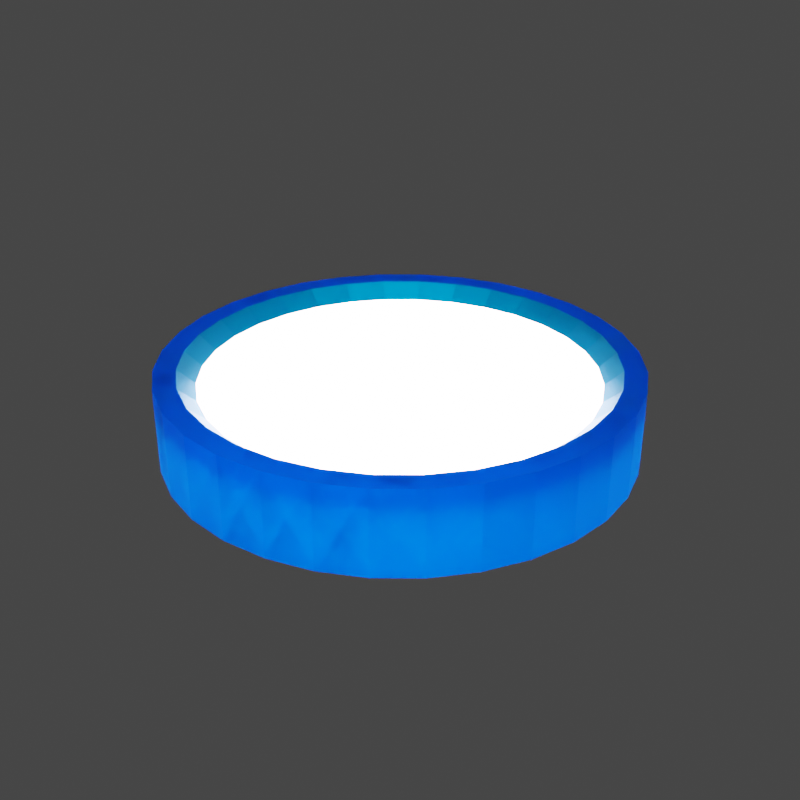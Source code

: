 # Source: LichtAn.blend  (saved by Blender 4.3.34; exported with 4.5.12 LTS)
import bpy
from mathutils import Matrix  # noqa: F401  (used for matrix-valued properties, if any)

bpy.ops.wm.read_factory_settings(use_empty=True)
scene = bpy.context.scene
scene.name = 'Scene'

# ---- collections
col_collection = bpy.data.collections.new('Collection'); scene.collection.children.link(col_collection)
col_export = bpy.data.collections.new('Export'); scene.collection.children.link(col_export)

# ---- images (referenced by path relative to the original .blend; pixels are not part of the script)
import os
ASSET_DIR = os.environ.get("B2B_ASSET_DIR", "")  # directory of the original .blend (textures are referenced by path, not embedded)
HERE = os.path.dirname(os.path.abspath(__file__))  # packed textures are extracted next to this script under _unpacked/

def load_image(name, relpath, width, height, colorspace="sRGB"):
    """Load a texture the original file referenced (path relative to the .blend, or extracted next to this script)."""
    p = next((c for c in (os.path.join(HERE, relpath), os.path.join(ASSET_DIR, relpath)) if relpath and os.path.exists(c)), "")
    if p:
        img = bpy.data.images.load(p, check_existing=True)
        img.name = name
    else:  # same state as the original file: an image datablock whose file is absent (Cycles renders it pink)
        img = bpy.data.images.new(name, width, height)
        img.source = "FILE"
        img.filepath = "//" + (relpath or name)
    img.colorspace_settings.name = colorspace
    return img
img_imphenziapixel_emission_png = load_image('ImphenziaPixel-Emission.png', '_unpacked/ImphenziaPixel-Emission.d2b62fc8.png', 128, 128, 'sRGB')
img_imphenziapixel_attributes_png = load_image('ImphenziaPixel-Attributes.png', '_unpacked/ImphenziaPixel-Attributes.21da9614.png', 128, 128, 'sRGB')
img_imphenziapixel_basecolor_png = load_image('ImphenziaPixel-BaseColor.png', '_unpacked/ImphenziaPixel-BaseColor.e97722d7.png', 128, 128, 'sRGB')

# ---- materials (node trees are filled in below, after node groups)
mat_imphenziapixpal = bpy.data.materials.new('ImphenziaPixPal')
mat_imphenziapixpal.alpha_threshold = 0.0
mat_imphenziapixpal.use_transparent_shadow = False
mat_imphenziapixpal.roughness = 0.5
mat_imphenziapixpal.line_color = (0.0, 0.0, 0.0, 1.0)

# ---- material node trees
mat_imphenziapixpal.use_nodes = True; mat_imphenziapixpal.node_tree.nodes.clear()
_N = mat_imphenziapixpal.node_tree.nodes; _L = mat_imphenziapixpal.node_tree.links
n0 = _N.new('ShaderNodeOutputMaterial'); n0.name = 'Material Output'; n0.location = (2687, 904)
n1 = _N.new('ShaderNodeBsdfPrincipled'); n1.name = 'Principled BSDF'; n1.location = (2220, 1074)
n1.distribution = 'GGX'
n1.subsurface_method = 'RANDOM_WALK_SKIN'
n1.inputs[3].default_value = 1.45
n1.inputs[13].default_value = 0.1412
n1.inputs[28].default_value = 20.0
n2 = _N.new('ShaderNodeMath'); n2.name = 'Math'; n2.location = (1892, 744)
n2.operation = 'SUBTRACT'
n2.inputs[0].default_value = 1.0
n3 = _N.new('ShaderNodeMath'); n3.name = 'Math.003'; n3.location = (926, 312)
n3.operation = 'MULTIPLY'
n4 = _N.new('ShaderNodeMath'); n4.name = 'Math.002'; n4.location = (554, 193)
n4.operation = 'DIVIDE'
n4.inputs[1].default_value = 36.0
n5 = _N.new('ShaderNodeSeparateColor'); n5.name = 'Separate Color'; n5.location = (538, 598)
n6 = _N.new('ShaderNodeMath'); n6.name = 'Math.001'; n6.location = (1201, 841)
n6.operation = 'SUBTRACT'
n7 = _N.new('ShaderNodeSeparateXYZ'); n7.name = 'Separate XYZ'; n7.location = (963, 968)
n8 = _N.new('ShaderNodeCombineXYZ'); n8.name = 'Combine XYZ'; n8.location = (1473, 992)
n9 = _N.new('ShaderNodeTexCoord'); n9.name = 'Texture Coordinate'; n9.location = (727, 942)
n10 = _N.new('ShaderNodeTexImage'); n10.name = 'Image Texture'; n10.location = (1803, 498)
n10.image = img_imphenziapixel_emission_png
n10.interpolation = 'Closest'
n11 = _N.new('ShaderNodeTexImage'); n11.name = 'Image Texture.003'; n11.location = (205, 499)
n11.image = img_imphenziapixel_attributes_png
n11.interpolation = 'Closest'
n12 = _N.new('ShaderNodeTexImage'); n12.name = 'Image Texture.002'; n12.location = (1808, 1182)
n12.image = img_imphenziapixel_basecolor_png
n12.interpolation = 'Closest'
n13 = _N.new('ShaderNodeValue'); n13.name = 'Value'; n13.location = (357, 115)
n13.outputs[0].default_value = 126.0
_L.new(n1.outputs[0], n0.inputs[0])
_L.new(n10.outputs[0], n1.inputs[27])
_L.new(n11.outputs[0], n5.inputs[0])
_L.new(n5.outputs[1], n2.inputs[1])
_L.new(n2.outputs[0], n1.inputs[2])
_L.new(n5.outputs[0], n1.inputs[1])
_L.new(n12.outputs[0], n1.inputs[0])
_L.new(n13.outputs[0], n4.inputs[0])
_L.new(n9.outputs[2], n7.inputs[0])
_L.new(n7.outputs[0], n8.inputs[0])
_L.new(n7.outputs[2], n8.inputs[2])
_L.new(n7.outputs[1], n6.inputs[0])
_L.new(n6.outputs[0], n8.inputs[1])
_L.new(n8.outputs[0], n12.inputs[0])
_L.new(n4.outputs[0], n3.inputs[0])
_L.new(n5.outputs[2], n3.inputs[1])
_L.new(n3.outputs[0], n6.inputs[1])
_L.new(n8.outputs[0], n10.inputs[0])
n0.is_active_output = True

# ---- world
world_world = bpy.data.worlds.new('World'); scene.world = world_world
world_world.color = (0.05088, 0.05088, 0.05088)
world_world.use_sun_shadow = False
world_world.sun_shadow_jitter_overblur = 0.0

# ---- meshes
me_cylinder = bpy.data.meshes.new('Cylinder')
me_cylinder.from_pydata([(-0.1798, 0.889, -0.1768), (0.1798, 0.9808, -0.1951), (-0.1798, 0.8374, -0.3469), (0.1798, 0.9239, -0.3827), (-0.1798, 0.7537, -0.5036), (0.1798, 0.8315, -0.5556), (-0.1798, 0.6409, -0.6409), (0.1798, 0.7071, -0.7071), (-0.1798, 0.5036, -0.7537), (0.1798, 0.5556, -0.8315), (-0.1798, 0.3469, -0.8374), (0.1798, 0.3827, -0.9239), (-0.1798, 0.1768, -0.889), (0.1798, 0.1951, -0.9808), (-0.1798, 0.0, -0.9064), (0.1798, 0.0, -1.0), (-0.1798, -0.1768, -0.889), (0.1798, -0.1951, -0.9808), (-0.1798, -0.3469, -0.8374), (0.1798, -0.3827, -0.9239), (-0.1798, -0.5036, -0.7537), (0.1798, -0.5556, -0.8315), (-0.1798, -0.6409, -0.6409), (0.1798, -0.7071, -0.7071), (-0.1798, -0.7537, -0.5036), (0.1798, -0.8315, -0.5556), (-0.1798, -0.8374, -0.3469), (0.1798, -0.9239, -0.3827), (-0.1798, -0.889, -0.1768), (0.1798, -0.9808, -0.1951), (-0.1798, -0.9064, 3.503e-09), (0.1798, -1.0, 0.0), (-0.1798, -0.889, 0.1768), (0.1798, -0.9808, 0.1951), (-0.1798, -0.8374, 0.3469), (0.1798, -0.9239, 0.3827), (-0.1798, -0.7537, 0.5036), (0.1798, -0.8315, 0.5556), (-0.1798, -0.6409, 0.6409), (0.1798, -0.7071, 0.7071), (-0.1798, -0.5036, 0.7537), (0.1798, -0.5556, 0.8315), (-0.1798, -0.3469, 0.8374), (0.1798, -0.3827, 0.9239), (-0.1798, -0.1768, 0.889), (0.1798, -0.1951, 0.9808), (-0.1798, 0.0, 0.9064), (0.1798, 0.0, 1.0), (-0.1798, 0.1768, 0.889), (0.1798, 0.1951, 0.9808), (-0.1798, 0.3469, 0.8374), (0.1798, 0.3827, 0.9239), (-0.1798, 0.5036, 0.7537), (0.1798, 0.5556, 0.8315), (-0.1798, 0.6409, 0.6409), (0.1798, 0.7071, 0.7071), (-0.1798, 0.7537, 0.5036), (0.1798, 0.8315, 0.5556), (-0.1798, 0.8374, 0.3469), (0.1798, 0.9239, 0.3827), (-0.1798, 0.889, 0.1768), (0.1798, 0.9808, 0.1951), (-0.1798, 0.9064, 3.503e-09), (0.1798, 1.0, 0.0), (-0.1798, 1.0, 0.0), (-0.1798, 0.9808, -0.1951), (-0.1798, 0.8315, -0.5556), (-0.1798, 0.7071, -0.7071), (-0.1798, 0.5556, -0.8315), (-0.1798, 0.3827, -0.9239), (-0.1798, 0.1951, -0.9808), (-0.1798, 0.0, -1.0), (-0.1798, -0.1951, -0.9808), (-0.1798, -0.3827, -0.9239), (-0.1798, -0.5556, -0.8315), (-0.1798, -0.7071, -0.7071), (-0.1798, 0.9239, -0.3827), (-0.1798, -0.9808, -0.1951), (-0.1798, -1.0, 0.0), (-0.1798, -0.9808, 0.1951), (-0.1798, -0.9239, 0.3827), (-0.1798, -0.8315, 0.5556), (-0.1798, -0.7071, 0.7071), (-0.1798, -0.5556, 0.8315), (-0.1798, -0.3827, 0.9239), (-0.1798, -0.1951, 0.9808), (-0.1798, 0.0, 1.0), (-0.1798, 0.1951, 0.9808), (-0.1798, 0.3827, 0.9239), (-0.1798, -0.8315, -0.5556), (-0.1798, -0.9239, -0.3827), (-0.1798, 0.5556, 0.8315), (-0.1798, 0.7071, 0.7071), (-0.1798, 0.8315, 0.5556), (-0.1798, 0.9239, 0.3827), (-0.1798, 0.9808, 0.1951), (-0.1155, 0.832, 0.0), (-0.1155, 0.816, -0.1623), (-0.1155, 0.6918, -0.4622), (-0.1155, 0.5883, -0.5883), (-0.1155, 0.4622, -0.6918), (-0.1155, 0.3184, -0.7687), (-0.1155, 0.1623, -0.816), (-0.1155, 3.302e-10, -0.832), (-0.1155, -0.1623, -0.816), (-0.1155, -0.3184, -0.7687), (-0.1155, -0.4622, -0.6918), (-0.1155, -0.5883, -0.5883), (-0.1155, 0.7687, -0.3184), (-0.1155, -0.816, -0.1623), (-0.1155, -0.832, 0.0), (-0.1155, -0.816, 0.1623), (-0.1155, -0.7687, 0.3184), (-0.1155, -0.6918, 0.4622), (-0.1155, -0.5883, 0.5883), (-0.1155, -0.4622, 0.6918), (-0.1155, -0.3184, 0.7687), (-0.1155, -0.1623, 0.816), (-0.1155, 3.302e-10, 0.832), (-0.1155, 0.1623, 0.816), (-0.1155, 0.3184, 0.7687), (-0.1155, -0.6918, -0.4622), (-0.1155, -0.7687, -0.3184), (-0.1155, 0.4622, 0.6918), (-0.1155, 0.5883, 0.5883), (-0.1155, 0.6918, 0.4622), (-0.1155, 0.7687, 0.3184), (-0.1155, 0.816, 0.1623)], [], [(33, 79, 78, 31), (40, 42, 116, 115), (19, 73, 72, 17), (1, 65, 64, 63), (11, 69, 68, 9), (3, 76, 65, 1), (21, 74, 73, 19), (9, 7, 5, 3, 1, 63, 61, 59, 57, 55, 53, 51, 49, 47, 45, 43, 41, 39, 37, 35, 33, 31, 29, 27, 25, 23, 21, 19, 17, 15, 13, 11), (13, 70, 69, 11), (5, 66, 76, 3), (15, 71, 70, 13), (7, 67, 66, 5), (17, 72, 71, 15), (9, 68, 67, 7), (25, 89, 75, 23), (23, 75, 74, 21), (35, 80, 79, 33), (27, 90, 89, 25), (37, 81, 80, 35), (29, 77, 90, 27), (39, 82, 81, 37), (31, 78, 77, 29), (41, 83, 82, 39), (57, 93, 92, 55), (49, 87, 86, 47), (59, 94, 93, 57), (51, 88, 87, 49), (61, 95, 94, 59), (43, 84, 83, 41), (53, 91, 88, 51), (45, 85, 84, 43), (63, 64, 95, 61), (55, 92, 91, 53), (47, 86, 85, 45), (0, 62, 64, 65), (6, 4, 66, 67), (10, 8, 68, 69), (14, 12, 70, 71), (18, 16, 72, 73), (22, 20, 74, 75), (2, 0, 65, 76), (30, 28, 77, 78), (34, 32, 79, 80), (38, 36, 81, 82), (42, 40, 83, 84), (46, 44, 85, 86), (50, 48, 87, 88), (4, 2, 76, 66), (26, 24, 89, 90), (16, 14, 71, 72), (8, 6, 67, 68), (20, 18, 73, 74), (12, 10, 69, 70), (24, 22, 75, 89), (52, 50, 88, 91), (54, 52, 91, 92), (56, 54, 92, 93), (58, 56, 93, 94), (60, 58, 94, 95), (62, 60, 95, 64), (32, 30, 78, 79), (44, 42, 84, 85), (36, 34, 80, 81), (48, 46, 86, 87), (28, 26, 90, 77), (40, 38, 82, 83), (58, 60, 127, 126), (44, 46, 118, 117), (60, 62, 96, 127), (48, 50, 120, 119), (30, 32, 111, 110), (2, 4, 98, 108), (62, 0, 97, 96), (42, 44, 117, 116), (24, 26, 122, 121), (4, 6, 99, 98), (34, 36, 113, 112), (14, 16, 104, 103), (8, 10, 101, 100), (46, 48, 119, 118), (6, 8, 100, 99), (12, 14, 103, 102), (26, 28, 109, 122), (18, 20, 106, 105), (16, 18, 105, 104), (38, 40, 115, 114), (10, 12, 102, 101), (20, 22, 107, 106), (22, 24, 121, 107), (0, 2, 108, 97), (50, 52, 123, 120), (28, 30, 110, 109), (52, 54, 124, 123), (32, 34, 112, 111), (54, 56, 125, 124), (36, 38, 114, 113), (56, 58, 126, 125), (96, 97, 108, 98, 99, 100, 101, 102, 103, 104, 105, 106, 107, 121, 122, 109, 110, 111, 112, 113, 114, 115, 116, 117, 118, 119, 120, 123, 124, 125, 126, 127)])
_uv = me_cylinder.uv_layers.new(name='UVMap')
_uv.uv.foreach_set('vector', [0.3386, 0.1286, 0.3386, 0.1286, 0.3386, 0.1286, 0.3386, 0.1286, 0.3386, 0.1286, 0.3386, 0.1286, 0.3386, 0.1286, 0.3386, 0.1286, 0.3386, 0.1286, 0.3386, 0.1286, 0.3386, 0.1286, 0.3386, 0.1286, 0.3386, 0.1286, 0.3386, 0.1286, 0.3386, 0.1286, 0.3386, 0.1286, 0.3386, 0.1286, 0.3386, 0.1286, 0.3386, 0.1286, 0.3386, 0.1286, 0.3386, 0.1286, 0.3386, 0.1286, 0.3386, 0.1286, 0.3386, 0.1286, 0.3386, 0.1286, 0.3386, 0.1286, 0.3386, 0.1286, 0.3386, 0.1286, 0.3386, 0.1286, 0.3386, 0.1286, 0.3386, 0.1286, 0.3386, 0.1286, 0.3386, 0.1286, 0.3386, 0.1286, 0.3386, 0.1286, 0.3386, 0.1286, 0.3386, 0.1286, 0.3386, 0.1286, 0.3386, 0.1286, 0.3386, 0.1286, 0.3386, 0.1286, 0.3386, 0.1286, 0.3386, 0.1286, 0.3386, 0.1286, 0.3386, 0.1286, 0.3386, 0.1286, 0.3386, 0.1286, 0.3386, 0.1286, 0.3386, 0.1286, 0.3386, 0.1286, 0.3386, 0.1286, 0.3386, 0.1286, 0.3386, 0.1286, 0.3386, 0.1286, 0.3386, 0.1286, 0.3386, 0.1286, 0.3386, 0.1286, 0.3386, 0.1286, 0.3386, 0.1286, 0.3386, 0.1286, 0.3386, 0.1286, 0.3386, 0.1286, 0.3386, 0.1286, 0.3386, 0.1286, 0.3386, 0.1286, 0.3386, 0.1286, 0.3386, 0.1286, 0.3386, 0.1286, 0.3386, 0.1286, 0.3386, 0.1286, 0.3386, 0.1286, 0.3386, 0.1286, 0.3386, 0.1286, 0.3386, 0.1286, 0.3386, 0.1286, 0.3386, 0.1286, 0.3386, 0.1286, 0.3386, 0.1286, 0.3386, 0.1286, 0.3386, 0.1286, 0.3386, 0.1286, 0.3386, 0.1286, 0.3386, 0.1286, 0.3386, 0.1286, 0.3386, 0.1286, 0.3386, 0.1286, 0.3386, 0.1286, 0.3386, 0.1286, 0.3386, 0.1286, 0.3386, 0.1286, 0.3386, 0.1286, 0.3386, 0.1286, 0.3386, 0.1286, 0.3386, 0.1286, 0.3386, 0.1286, 0.3386, 0.1286, 0.3386, 0.1286, 0.3386, 0.1286, 0.3386, 0.1286, 0.3386, 0.1286, 0.3386, 0.1286, 0.3386, 0.1286, 0.3386, 0.1286, 0.3386, 0.1286, 0.3386, 0.1286, 0.3386, 0.1286, 0.3386, 0.1286, 0.3386, 0.1286, 0.3386, 0.1286, 0.3386, 0.1286, 0.3386, 0.1286, 0.3386, 0.1286, 0.3386, 0.1286, 0.3386, 0.1286, 0.3386, 0.1286, 0.3386, 0.1286, 0.3386, 0.1286, 0.3386, 0.1286, 0.3386, 0.1286, 0.3386, 0.1286, 0.3386, 0.1286, 0.3386, 0.1286, 0.3386, 0.1286, 0.3386, 0.1286, 0.3386, 0.1286, 0.3386, 0.1286, 0.3386, 0.1286, 0.3386, 0.1286, 0.3386, 0.1286, 0.3386, 0.1286, 0.3386, 0.1286, 0.3386, 0.1286, 0.3386, 0.1286, 0.3386, 0.1286, 0.3386, 0.1286, 0.3386, 0.1286, 0.3386, 0.1286, 0.3386, 0.1286, 0.3386, 0.1286, 0.3386, 0.1286, 0.3386, 0.1286, 0.3386, 0.1286, 0.3386, 0.1286, 0.3386, 0.1286, 0.3386, 0.1286, 0.3386, 0.1286, 0.3386, 0.1286, 0.3386, 0.1286, 0.3386, 0.1286, 0.3386, 0.1286, 0.3386, 0.1286, 0.3386, 0.1286, 0.3386, 0.1286, 0.3386, 0.1286, 0.3386, 0.1286, 0.3386, 0.1286, 0.3386, 0.1286, 0.3386, 0.1286, 0.3386, 0.1286, 0.3386, 0.1286, 0.3386, 0.1286, 0.3386, 0.1286, 0.3386, 0.1286, 0.3386, 0.1286, 0.3386, 0.1286, 0.3386, 0.1286, 0.3386, 0.1286, 0.3386, 0.1286, 0.3386, 0.1286, 0.3386, 0.1286, 0.3386, 0.1286, 0.3386, 0.1286, 0.3386, 0.1286, 0.3386, 0.1286, 0.3386, 0.1286, 0.3386, 0.1286, 0.3386, 0.1286, 0.3386, 0.1286, 0.3386, 0.1286, 0.3386, 0.1286, 0.3386, 0.1286, 0.3386, 0.1286, 0.3386, 0.1286, 0.3386, 0.1286, 0.3386, 0.1286, 0.3386, 0.1286, 0.3386, 0.1286, 0.3386, 0.1286, 0.3386, 0.1286, 0.3386, 0.1286, 0.3386, 0.1286, 0.3386, 0.1286, 0.3386, 0.1286, 0.3386, 0.1286, 0.3386, 0.1286, 0.3386, 0.1286, 0.3386, 0.1286, 0.3386, 0.1286, 0.3386, 0.1286, 0.3386, 0.1286, 0.3386, 0.1286, 0.3386, 0.1286, 0.3386, 0.1286, 0.3386, 0.1286, 0.3386, 0.1286, 0.3386, 0.1286, 0.3386, 0.1286, 0.3386, 0.1286, 0.3386, 0.1286, 0.3386, 0.1286, 0.3386, 0.1286, 0.3386, 0.1286, 0.3386, 0.1286, 0.3386, 0.1286, 0.3386, 0.1286, 0.3386, 0.1286, 0.3386, 0.1286, 0.3386, 0.1286, 0.3386, 0.1286, 0.3386, 0.1286, 0.3386, 0.1286, 0.3386, 0.1286, 0.3386, 0.1286, 0.3386, 0.1286, 0.3386, 0.1286, 0.3386, 0.1286, 0.3386, 0.1286, 0.3386, 0.1286, 0.3386, 0.1286, 0.3386, 0.1286, 0.3386, 0.1286, 0.3386, 0.1286, 0.3386, 0.1286, 0.3386, 0.1286, 0.3386, 0.1286, 0.3386, 0.1286, 0.3386, 0.1286, 0.3386, 0.1286, 0.3386, 0.1286, 0.3386, 0.1286, 0.3386, 0.1286, 0.3386, 0.1286, 0.3386, 0.1286, 0.3386, 0.1286, 0.3386, 0.1286, 0.3386, 0.1286, 0.3386, 0.1286, 0.3386, 0.1286, 0.3386, 0.1286, 0.3386, 0.1286, 0.3386, 0.1286, 0.3386, 0.1286, 0.3386, 0.1286, 0.3386, 0.1286, 0.3386, 0.1286, 0.3386, 0.1286, 0.3386, 0.1286, 0.3386, 0.1286, 0.3386, 0.1286, 0.3386, 0.1286, 0.3386, 0.1286, 0.3386, 0.1286, 0.3386, 0.1286, 0.3386, 0.1286, 0.3386, 0.1286, 0.3386, 0.1286, 0.3386, 0.1286, 0.3386, 0.1286, 0.3386, 0.1286, 0.3386, 0.1286, 0.3386, 0.1286, 0.3386, 0.1286, 0.3386, 0.1286, 0.3386, 0.1286, 0.3386, 0.1286, 0.3386, 0.1286, 0.3386, 0.1286, 0.3386, 0.1286, 0.3386, 0.1286, 0.3386, 0.1286, 0.3386, 0.1286, 0.3386, 0.1286, 0.3386, 0.1286, 0.3386, 0.1286, 0.3386, 0.1286, 0.3386, 0.1286, 0.3386, 0.1286, 0.3386, 0.1286, 0.3386, 0.1286, 0.3386, 0.1286, 0.3386, 0.1286, 0.3386, 0.1286, 0.3386, 0.1286, 0.3386, 0.1286, 0.3386, 0.1286, 0.3386, 0.1286, 0.3386, 0.1286, 0.3386, 0.1286, 0.3386, 0.1286, 0.3386, 0.1286, 0.3386, 0.1286, 0.3386, 0.1286, 0.3386, 0.1286, 0.3386, 0.1286, 0.3386, 0.1286, 0.3386, 0.1286, 0.3386, 0.1286, 0.3386, 0.1286, 0.3386, 0.1286, 0.3386, 0.1286, 0.3386, 0.1286, 0.3386, 0.1286, 0.3386, 0.1286, 0.3386, 0.1286, 0.3386, 0.1286, 0.3386, 0.1286, 0.3386, 0.1286, 0.3386, 0.1286, 0.3386, 0.1286, 0.3386, 0.1286, 0.3386, 0.1286, 0.3386, 0.1286, 0.3386, 0.1286, 0.3386, 0.1286, 0.3386, 0.1286, 0.3386, 0.1286, 0.3386, 0.1286, 0.3386, 0.1286, 0.3386, 0.1286, 0.3386, 0.1286, 0.3386, 0.1286, 0.3386, 0.1286, 0.3386, 0.1286, 0.3386, 0.1286, 0.3386, 0.1286, 0.3386, 0.1286, 0.3386, 0.1286, 0.3386, 0.1286, 0.3386, 0.1286, 0.3386, 0.1286, 0.3386, 0.1286, 0.3386, 0.1286, 0.3386, 0.1286, 0.3386, 0.1286, 0.3386, 0.1286, 0.3386, 0.1286, 0.3386, 0.1286, 0.3386, 0.1286, 0.3386, 0.1286, 0.3386, 0.1286, 0.3386, 0.1286, 0.3386, 0.1286, 0.3386, 0.1286, 0.3386, 0.1286, 0.3386, 0.1286, 0.3386, 0.1286, 0.3386, 0.1286, 0.3386, 0.1286, 0.3386, 0.1286, 0.3386, 0.1286, 0.3386, 0.1286, 0.3386, 0.1286, 0.3386, 0.1286, 0.3386, 0.1286, 0.3386, 0.1286, 0.3386, 0.1286, 0.3386, 0.1286, 0.3386, 0.1286, 0.3386, 0.1286, 0.3386, 0.1286, 0.3386, 0.1286, 0.3386, 0.1286, 0.3386, 0.1286, 0.3386, 0.1286, 0.3386, 0.1286, 0.3386, 0.1286, 0.3386, 0.1286, 0.3386, 0.1286, 0.3386, 0.1286, 0.3386, 0.1286, 0.3386, 0.1286, 0.3386, 0.1286, 0.3386, 0.1286, 0.3386, 0.1286, 0.3386, 0.1286, 0.3386, 0.1286, 0.3386, 0.1286, 0.3386, 0.1286, 0.3386, 0.1286, 0.3386, 0.1286, 0.3386, 0.1286, 0.3386, 0.1286, 0.3386, 0.1286, 0.3386, 0.1286, 0.3386, 0.1286, 0.3386, 0.1286, 0.3386, 0.1286, 0.3386, 0.1286, 0.3386, 0.1286, 0.3386, 0.1286, 0.3386, 0.1286, 0.3386, 0.1286, 0.3386, 0.1286, 0.3386, 0.1286, 0.3386, 0.1286, 0.3386, 0.1286, 0.3386, 0.1286, 0.3386, 0.1286, 0.3386, 0.1286, 0.3386, 0.1286, 0.3386, 0.1286, 0.3386, 0.1286, 0.3386, 0.1286, 0.3386, 0.1286, 0.3386, 0.1286, 0.3386, 0.1286, 0.457, 0.9392, 0.457, 0.9392, 0.457, 0.9392, 0.457, 0.9392, 0.457, 0.9392, 0.457, 0.9392, 0.457, 0.9392, 0.457, 0.9392, 0.457, 0.9392, 0.457, 0.9392, 0.457, 0.9392, 0.457, 0.9392, 0.457, 0.9392, 0.457, 0.9392, 0.457, 0.9392, 0.457, 0.9392, 0.457, 0.9392, 0.457, 0.9392, 0.457, 0.9392, 0.457, 0.9392, 0.457, 0.9392, 0.457, 0.9392, 0.457, 0.9392, 0.457, 0.9392, 0.457, 0.9392, 0.457, 0.9392, 0.457, 0.9392, 0.457, 0.9392, 0.457, 0.9392, 0.457, 0.9392, 0.457, 0.9392, 0.457, 0.9392])
me_cylinder.materials.append(mat_imphenziapixpal)
me_cylinder.update()

# ---- objects
ob_cylinder = bpy.data.objects.new('Cylinder', me_cylinder)

# ---- transforms, parenting, visibility, modifiers, constraints
ob_cylinder.location = (0.0, 0.0, 0.0)
ob_cylinder.rotation_euler = (-0.0, 1.571, 0.0)
_m = ob_cylinder.modifiers.new('Mirror', 'MIRROR')
_m.use_axis = (False, False, True)
_m.use_clip = True

# ---- collection membership
col_collection.objects.link(ob_cylinder)

# ---- scene / render settings (as saved in the file)
scene.frame_start = 1; scene.frame_end = 150; scene.frame_set(126)
scene.render.engine = 'BLENDER_EEVEE_NEXT'
scene.render.resolution_x = 400
scene.render.resolution_y = 400
scene.render.fps = 20
scene.render.use_motion_blur = True
scene.cycles.feature_set = 'EXPERIMENTAL'
scene.cycles.samples = 1
scene.cycles.sampling_pattern = 'TABULATED_SOBOL'
scene.cycles.use_light_tree = False
scene.cycles.bake_type = 'DIFFUSE'
scene.eevee.use_gtao = True
scene.eevee.gtao_distance = 8.09
scene.eevee.use_raytracing = True
scene.view_settings.view_transform = 'Filmic'
bpy.context.view_layer.update()

# ---- added for rendering (the .blend has no active camera and no usable light): camera, sun
cam_auto = bpy.data.cameras.new('AutoCamera')
cam_auto.lens = 50.0
cam_auto.sensor_width = 36.0
cam_auto.clip_end = 1000.0
ob_auto_camera = bpy.data.objects.new('AutoCamera', cam_auto)
scene.collection.objects.link(ob_auto_camera)
ob_auto_camera.location = (2.63799, -3.16559, 2.11039)
ob_auto_camera.rotation_euler = (1.09748, -7.21219e-08, 0.694738)
scene.camera = ob_auto_camera
light_auto_sun = bpy.data.lights.new('AutoSun', 'SUN')
light_auto_sun.energy = 3.0
light_auto_sun.angle = 0.0523599
ob_auto_sun = bpy.data.objects.new('AutoSun', light_auto_sun)
scene.collection.objects.link(ob_auto_sun)
ob_auto_sun.rotation_euler = (0.872665, 0.174533, 0.523599)
bpy.context.view_layer.update()
